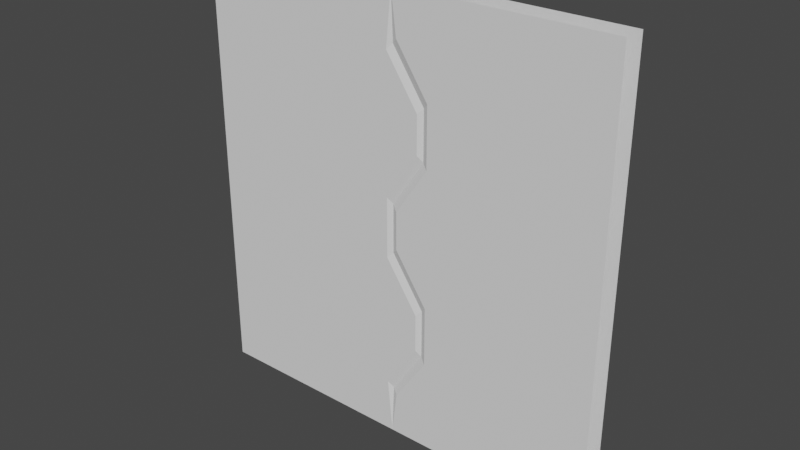 # Source: Door.blend  (saved by Blender 2.81.16; exported with 4.5.12 LTS)
import bpy
from mathutils import Matrix  # noqa: F401  (used for matrix-valued properties, if any)

bpy.ops.wm.read_factory_settings(use_empty=True)
scene = bpy.context.scene
scene.name = 'Scene'

# ---- collections
col_collection = bpy.data.collections.new('Collection'); scene.collection.children.link(col_collection)

# ---- world
world_world = bpy.data.worlds.new('World'); scene.world = world_world
world_world.use_nodes = True; world_world.node_tree.nodes.clear()
_N = world_world.node_tree.nodes; _L = world_world.node_tree.links
n0 = _N.new('ShaderNodeOutputWorld'); n0.name = 'World Output'; n0.location = (300, 300)
n1 = _N.new('ShaderNodeBackground'); n1.name = 'Background'; n1.location = (10, 300)
n1.inputs[0].default_value = (0.05088, 0.05088, 0.05088, 1.0)
_L.new(n1.outputs[0], n0.inputs[0])
n0.is_active_output = True
world_world.color = (0.05088, 0.05088, 0.05088)
world_world.use_sun_shadow = False
world_world.sun_shadow_jitter_overblur = 0.0

# ---- meshes
me_cube_000 = bpy.data.meshes.new('Cube.000')
me_cube_000.from_pydata([(-0.5, 0.3, -0.5), (-0.5, 0.3, 0.5), (0.5, 0.3, -0.5), (0.5, 0.3, 0.5), (-0.4624, 0.3, 0.4083), (-0.3065, 0.3, 0.2972), (-0.3065, 0.3, 0.1473), (-0.4624, 0.3, 0.03617), (-0.4624, 0.3, -0.03617), (-0.3065, 0.3, -0.1473), (-0.3065, 0.3, -0.2972), (-0.4624, 0.3, -0.4083), (-0.3441, 0.2, 0.2778), (-0.3441, 0.2, 0.1667), (-0.5, 0.2, 0.05556), (-0.5, 0.2, -0.05556), (-0.3441, 0.2, -0.1667), (-0.3441, 0.2, -0.2778), (-0.2975, 0.3, 0.4624), (-0.3048, 0.3, -0.4624), (-0.5, -0.26, -0.5), (-0.5, -0.26, 0.5), (0.5, -0.26, -0.5), (0.5, -0.26, 0.5), (-0.4751, -0.26, -0.4017), (-0.3192, -0.26, -0.2906), (-0.3192, -0.26, -0.1538), (-0.4751, -0.26, -0.04271), (-0.4751, -0.26, 0.04271), (-0.3192, -0.26, 0.1538), (-0.3192, -0.26, 0.2906), (-0.4751, -0.26, 0.4017), (-0.5, -0.2, 0.3889), (-0.5, -0.2, -0.3889), (-0.3441, -0.2, -0.2778), (-0.3441, -0.2, -0.1667), (-0.5, -0.2, -0.05556), (-0.5, -0.2, 0.05556), (-0.3441, -0.2, 0.1667), (-0.3441, -0.2, 0.2778), (-0.5, 0.2, -0.3889), (-0.5, 0.2, 0.3889), (-0.3229, -0.26, -0.4751), (-0.3229, -0.26, 0.4751)], [], [(11, 0, 40), (0, 19, 2), (3, 18, 1), (1, 4, 41), (4, 5, 12, 41), (5, 6, 13, 12), (6, 7, 14, 13), (7, 8, 15, 14), (8, 9, 16, 15), (9, 10, 17, 16), (10, 11, 40, 17), (1, 18, 5, 4), (6, 9, 8, 7), (0, 11, 10, 19), (3, 2, 19, 10, 9, 6, 5, 18), (32, 21, 1, 41), (20, 33, 40, 0), (33, 34, 17, 40), (34, 35, 16, 17), (35, 36, 15, 16), (36, 37, 14, 15), (37, 38, 13, 14), (38, 39, 12, 13), (39, 32, 41, 12), (31, 21, 32), (22, 23, 43, 30, 29, 26, 25, 42), (22, 42, 20), (21, 43, 23), (20, 24, 33), (24, 25, 34, 33), (25, 26, 35, 34), (26, 27, 36, 35), (27, 28, 37, 36), (28, 29, 38, 37), (29, 30, 39, 38), (30, 31, 32, 39), (20, 42, 25, 24), (26, 29, 28, 27), (31, 30, 43, 21)])
_uv = me_cube_000.uv_layers.new(name='UVMap')
_uv.uv.foreach_set('vector', [0.3979, 0.2659, 0.375, 0.25, 0.4028, 0.25, 0.3844, 0.2594, 0.3844, 0.375, 0.375, 0.5, 0.6156, 0.4906, 0.6156, 0.375, 0.625, 0.25, 0.6156, 0.2594, 0.6021, 0.2659, 0.5972, 0.25, 0.6021, 0.2659, 0.5743, 0.2611, 0.5694, 0.25, 0.5972, 0.25, 0.5743, 0.2611, 0.5368, 0.2677, 0.5417, 0.25, 0.5694, 0.25, 0.5368, 0.2677, 0.509, 0.2594, 0.5139, 0.25, 0.5417, 0.25, 0.509, 0.2594, 0.491, 0.2659, 0.4861, 0.25, 0.5139, 0.25, 0.491, 0.2659, 0.4632, 0.2611, 0.4583, 0.25, 0.4861, 0.25, 0.4632, 0.2611, 0.4257, 0.2677, 0.4306, 0.25, 0.4583, 0.25, 0.4257, 0.2677, 0.3979, 0.2659, 0.4028, 0.25, 0.4306, 0.25, 0.6156, 0.2594, 0.6156, 0.375, 0.5743, 0.2611, 0.6021, 0.2659, 0.5368, 0.2677, 0.4632, 0.2611, 0.491, 0.2659, 0.509, 0.2594, 0.3844, 0.2594, 0.3979, 0.2659, 0.4257, 0.2677, 0.3844, 0.375, 0.6156, 0.4906, 0.3844, 0.4906, 0.3844, 0.375, 0.4257, 0.2677, 0.4632, 0.2611, 0.5368, 0.2677, 0.5743, 0.2611, 0.6156, 0.375, 0.5972, 0.0, 0.625, 0.0, 0.625, 0.25, 0.5972, 0.25, 0.375, 0.0, 0.4028, 0.0, 0.4028, 0.25, 0.375, 0.25, 0.4028, 0.0, 0.4306, 0.0, 0.4306, 0.25, 0.4028, 0.25, 0.4306, 0.0, 0.4583, 0.0, 0.4583, 0.25, 0.4306, 0.25, 0.4583, 0.0, 0.4861, 0.0, 0.4861, 0.25, 0.4583, 0.25, 0.4861, 0.0, 0.5139, 0.0, 0.5139, 0.25, 0.4861, 0.25, 0.5139, 0.0, 0.5417, 0.0, 0.5417, 0.25, 0.5139, 0.25, 0.5417, 0.0, 0.5694, 0.0, 0.5694, 0.25, 0.5417, 0.25, 0.5694, 0.0, 0.5972, 0.0, 0.5972, 0.25, 0.5694, 0.25, 0.6004, 0.9894, 0.625, 1.0, 0.5972, 1.0, 0.3812, 0.7562, 0.6188, 0.7562, 0.6188, 0.875, 0.5727, 0.9882, 0.5385, 0.9926, 0.4615, 0.9882, 0.4273, 0.9926, 0.3812, 0.875, 0.3812, 0.7562, 0.3812, 0.875, 0.375, 1.0, 0.6188, 0.9938, 0.6188, 0.875, 0.625, 0.75, 0.3812, 0.9938, 0.3996, 0.9894, 0.4028, 1.0, 0.3996, 0.9894, 0.4273, 0.9926, 0.4306, 1.0, 0.4028, 1.0, 0.4273, 0.9926, 0.4615, 0.9882, 0.4583, 1.0, 0.4306, 1.0, 0.4615, 0.9882, 0.4893, 0.9938, 0.4861, 1.0, 0.4583, 1.0, 0.4893, 0.9938, 0.5107, 0.9894, 0.5139, 1.0, 0.4861, 1.0, 0.5107, 0.9894, 0.5385, 0.9926, 0.5417, 1.0, 0.5139, 1.0, 0.5385, 0.9926, 0.5727, 0.9882, 0.5694, 1.0, 0.5417, 1.0, 0.5727, 0.9882, 0.6004, 0.9894, 0.5972, 1.0, 0.5694, 1.0, 0.3812, 0.9938, 0.3812, 0.875, 0.4273, 0.9926, 0.3996, 0.9894, 0.4615, 0.9882, 0.5385, 0.9926, 0.5107, 0.9894, 0.4893, 0.9938, 0.6004, 0.9894, 0.5727, 0.9882, 0.6188, 0.875, 0.6188, 0.9938])
me_cube_000.use_remesh_fix_poles = True
me_cube_000.use_remesh_preserve_attributes = False
me_cube_000.use_mirror_vertex_groups = False
me_cube_000.update()
me_cube_003 = bpy.data.meshes.new('Cube.003')
me_cube_003.from_pydata([(-0.5, -0.26, -0.5), (-0.5, -0.26, 0.5), (0.4751, -0.26, 0.376), (0.631, -0.26, 0.2649), (0.631, -0.26, 0.1795), (0.4751, -0.26, 0.0684), (0.4751, -0.26, -0.0684), (0.631, -0.26, -0.1795), (0.631, -0.26, -0.2649), (0.4751, -0.26, -0.376), (0.6559, -0.2, 0.1667), (0.4624, 0.3, 0.3695), (0.6183, 0.3, 0.2584), (0.6183, 0.3, 0.186), (0.4624, 0.3, 0.07494), (0.4624, 0.3, -0.07494), (0.6183, 0.3, -0.186), (0.6183, 0.3, -0.2584), (0.4624, 0.3, -0.3695), (0.5, -0.2, -0.3889), (0.5, -0.26, -0.5), (0.5, -0.26, 0.5), (0.5, -0.2, 0.3889), (0.6559, -0.2, 0.2778), (0.5, -0.2, 0.05556), (0.5, -0.2, -0.05556), (0.6559, -0.2, -0.1667), (0.6559, -0.2, -0.2778), (-0.5, 0.3, -0.5), (0.5, 0.3, -0.5), (-0.5, 0.3, 0.5), (0.5, 0.3, 0.5), (0.5, 0.2, -0.3889), (0.5, 0.2, 0.3889), (0.6559, 0.2, 0.2778), (0.6559, 0.2, 0.1667), (0.5, 0.2, 0.05556), (0.5, 0.2, -0.05556), (0.6559, 0.2, -0.1667), (0.6559, 0.2, -0.2778)], [], [(5, 4, 3, 2), (9, 20, 19), (5, 2, 21, 1, 0, 20, 9, 6), (6, 9, 8, 7), (21, 2, 22), (2, 3, 23, 22), (3, 4, 10, 23), (4, 5, 24, 10), (5, 6, 25, 24), (6, 7, 26, 25), (7, 8, 27, 26), (8, 9, 19, 27), (33, 31, 21, 22), (29, 32, 19, 20), (32, 39, 27, 19), (39, 38, 26, 27), (38, 37, 25, 26), (37, 36, 24, 25), (36, 35, 10, 24), (35, 34, 23, 10), (34, 33, 22, 23), (18, 15, 16, 17), (14, 11, 12, 13), (32, 29, 18), (29, 28, 30, 31, 11, 14, 15, 18), (33, 11, 31), (12, 11, 33, 34), (13, 12, 34, 35), (14, 13, 35, 36), (15, 14, 36, 37), (16, 15, 37, 38), (17, 16, 38, 39), (18, 17, 39, 32)])
_uv = me_cube_003.uv_layers.new(name='UVMap')
_uv.uv.foreach_set('vector', [0.5171, 0.7562, 0.5449, 0.7592, 0.5662, 0.7554, 0.594, 0.76, 0.406, 0.76, 0.375, 0.75, 0.4028, 0.75, 0.5171, 0.7562, 0.594, 0.76, 0.6188, 0.7562, 0.6188, 0.9938, 0.375, 1.0, 0.3812, 0.7562, 0.406, 0.76, 0.4829, 0.76, 0.4829, 0.76, 0.406, 0.76, 0.4338, 0.7592, 0.4551, 0.7554, 0.6188, 0.7562, 0.594, 0.76, 0.5972, 0.75, 0.594, 0.76, 0.5662, 0.7554, 0.5694, 0.75, 0.5972, 0.75, 0.5662, 0.7554, 0.5449, 0.7592, 0.5417, 0.75, 0.5694, 0.75, 0.5449, 0.7592, 0.5171, 0.7562, 0.5139, 0.75, 0.5417, 0.75, 0.5171, 0.7562, 0.4829, 0.76, 0.4861, 0.75, 0.5139, 0.75, 0.4829, 0.76, 0.4551, 0.7554, 0.4583, 0.75, 0.4861, 0.75, 0.4551, 0.7554, 0.4338, 0.7592, 0.4306, 0.75, 0.4583, 0.75, 0.4338, 0.7592, 0.406, 0.76, 0.4028, 0.75, 0.4306, 0.75, 0.5972, 0.5, 0.625, 0.5, 0.625, 0.75, 0.5972, 0.75, 0.375, 0.5, 0.4028, 0.5, 0.4028, 0.75, 0.375, 0.75, 0.4028, 0.5, 0.4306, 0.5, 0.4306, 0.75, 0.4028, 0.75, 0.4306, 0.5, 0.4583, 0.5, 0.4583, 0.75, 0.4306, 0.75, 0.4583, 0.5, 0.4861, 0.5, 0.4861, 0.75, 0.4583, 0.75, 0.4861, 0.5, 0.5139, 0.5, 0.5139, 0.75, 0.4861, 0.75, 0.5139, 0.5, 0.5417, 0.5, 0.5417, 0.75, 0.5139, 0.75, 0.5417, 0.5, 0.5694, 0.5, 0.5694, 0.75, 0.5417, 0.75, 0.5694, 0.5, 0.5972, 0.5, 0.5972, 0.75, 0.5694, 0.75, 0.4076, 0.4849, 0.4813, 0.4849, 0.4535, 0.4919, 0.4354, 0.4862, 0.5187, 0.4906, 0.5924, 0.4849, 0.5646, 0.4919, 0.5465, 0.4862, 0.4028, 0.5, 0.375, 0.5, 0.4076, 0.4849, 0.375, 0.5, 0.0, 0.0, 0.0, 0.0, 0.625, 0.5, 0.5924, 0.4849, 0.5187, 0.4906, 0.4813, 0.4849, 0.4076, 0.4849, 0.5972, 0.5, 0.5924, 0.4849, 0.625, 0.5, 0.5646, 0.4919, 0.5924, 0.4849, 0.5972, 0.5, 0.5694, 0.5, 0.5465, 0.4862, 0.5646, 0.4919, 0.5694, 0.5, 0.5417, 0.5, 0.5187, 0.4906, 0.5465, 0.4862, 0.5417, 0.5, 0.5139, 0.5, 0.4813, 0.4849, 0.5187, 0.4906, 0.5139, 0.5, 0.4861, 0.5, 0.4535, 0.4919, 0.4813, 0.4849, 0.4861, 0.5, 0.4583, 0.5, 0.4354, 0.4862, 0.4535, 0.4919, 0.4583, 0.5, 0.4306, 0.5, 0.4076, 0.4849, 0.4354, 0.4862, 0.4306, 0.5, 0.4028, 0.5])
me_cube_003.use_remesh_fix_poles = True
me_cube_003.use_remesh_preserve_attributes = False
me_cube_003.use_mirror_vertex_groups = False
me_cube_003.update()

# ---- objects
ob_rghtside = bpy.data.objects.new('RghtSide', me_cube_000)
ob_leftside = bpy.data.objects.new('LeftSide', me_cube_003)

# ---- transforms, parenting, visibility, modifiers, constraints
ob_rghtside.location = (0.6415, 0.0, 1.325)
ob_rghtside.scale = (1.283, 0.25, 2.65)
ob_rghtside.lineart.crease_threshold = 0.0
ob_leftside.location = (-0.6415, 0.0, 1.325)
ob_leftside.scale = (1.283, 0.25, 2.65)
ob_leftside.lineart.crease_threshold = 0.0
_m = ob_leftside.modifiers.new('Triangulate', 'TRIANGULATE')

# ---- collection membership
col_collection.objects.link(ob_rghtside)
col_collection.objects.link(ob_leftside)

# ---- scene / render settings (as saved in the file)
scene.frame_start = 1; scene.frame_end = 250; scene.frame_set(1)
scene.render.engine = 'BLENDER_EEVEE_NEXT'
scene.cycles.use_denoising = False
scene.cycles.samples = 128
scene.cycles.sampling_pattern = 'TABULATED_SOBOL'
scene.cycles.use_adaptive_sampling = False
scene.cycles.use_light_tree = False
scene.view_settings.view_transform = 'Filmic'
bpy.context.view_layer.update()

# ---- added for rendering (the .blend has no active camera and no usable light): camera, sun
cam_auto = bpy.data.cameras.new('AutoCamera')
cam_auto.lens = 50.0
cam_auto.sensor_width = 36.0
cam_auto.clip_end = 1000.0
ob_auto_camera = bpy.data.objects.new('AutoCamera', cam_auto)
scene.collection.objects.link(ob_auto_camera)
ob_auto_camera.location = (3.41525, -4.0933, 4.0572)
ob_auto_camera.rotation_euler = (1.09748, -7.21219e-08, 0.694738)
scene.camera = ob_auto_camera
light_auto_sun = bpy.data.lights.new('AutoSun', 'SUN')
light_auto_sun.energy = 3.0
light_auto_sun.angle = 0.0523599
ob_auto_sun = bpy.data.objects.new('AutoSun', light_auto_sun)
scene.collection.objects.link(ob_auto_sun)
ob_auto_sun.rotation_euler = (0.872665, 0.174533, 0.523599)
bpy.context.view_layer.update()
